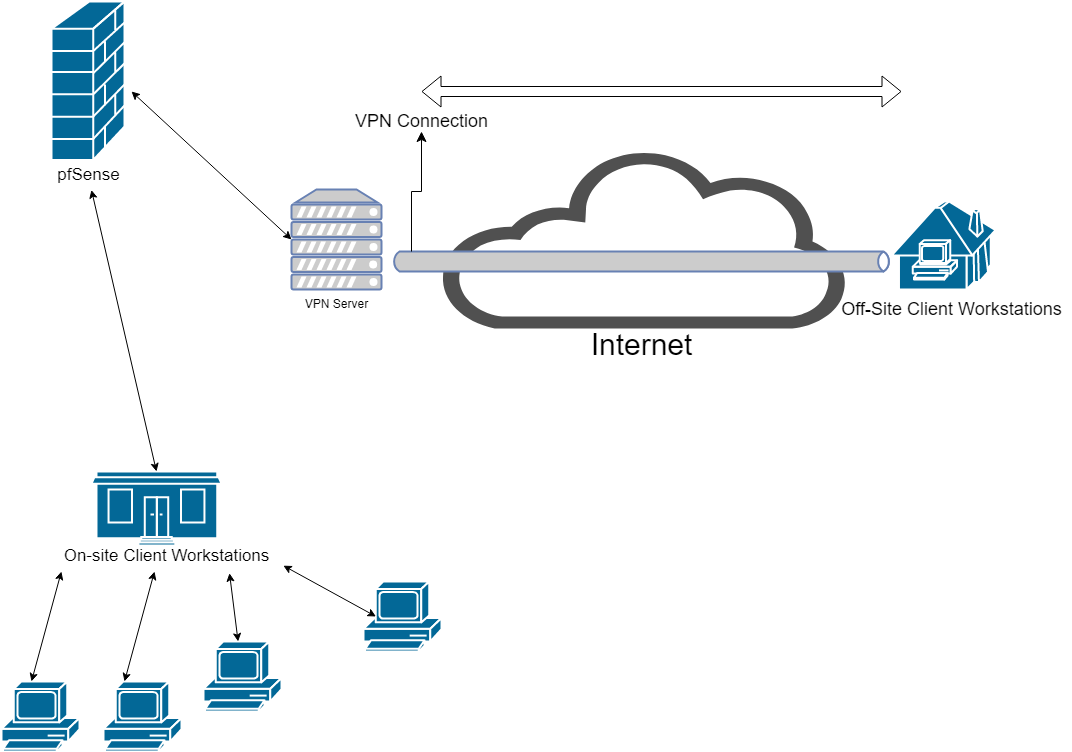

The diagram above was exported from draw.io. Its source (the exported page's mxGraphModel, read from the mxfile embedded in the PNG):
<mxGraphModel dx="1401" dy="863" grid="1" gridSize="10" guides="1" tooltips="1" connect="1" arrows="1" fold="1" page="1" pageScale="1" pageWidth="1169" pageHeight="827" math="0" shadow="0">
  <root>
    <mxCell id="0" />
    <mxCell id="1" parent="0" />
    <mxCell id="2YDVoLDPvvJOt3rrxQdr-4" value="" style="shape=mxgraph.cisco.security.firewall;sketch=0;html=1;pointerEvents=1;dashed=0;fillColor=#036897;strokeColor=#ffffff;strokeWidth=2;verticalLabelPosition=bottom;verticalAlign=top;align=center;outlineConnect=0;" vertex="1" parent="1">
      <mxGeometry x="70" y="40" width="73" height="158.5" as="geometry" />
    </mxCell>
    <mxCell id="2YDVoLDPvvJOt3rrxQdr-12" value="" style="fontColor=#0066CC;verticalAlign=top;verticalLabelPosition=bottom;labelPosition=center;align=center;html=1;outlineConnect=0;fillColor=#CCCCCC;strokeColor=#6881B3;gradientColor=none;gradientDirection=north;strokeWidth=2;shape=mxgraph.networks.server;" vertex="1" parent="1">
      <mxGeometry x="310" y="228" width="90" height="100" as="geometry" />
    </mxCell>
    <mxCell id="2YDVoLDPvvJOt3rrxQdr-13" value="VPN Server" style="text;html=1;align=center;verticalAlign=middle;resizable=0;points=[];autosize=1;strokeColor=none;fillColor=none;" vertex="1" parent="1">
      <mxGeometry x="310" y="328" width="90" height="30" as="geometry" />
    </mxCell>
    <mxCell id="2YDVoLDPvvJOt3rrxQdr-15" value="" style="sketch=0;pointerEvents=1;shadow=0;dashed=0;html=1;strokeColor=none;fillColor=#505050;labelPosition=center;verticalLabelPosition=bottom;outlineConnect=0;verticalAlign=top;align=center;shape=mxgraph.office.clouds.cloud;" vertex="1" parent="1">
      <mxGeometry x="460" y="189" width="410" height="178" as="geometry" />
    </mxCell>
    <mxCell id="2YDVoLDPvvJOt3rrxQdr-16" value="&lt;font style=&quot;font-size: 30px;&quot;&gt;Internet&lt;/font&gt;" style="text;html=1;align=center;verticalAlign=middle;resizable=0;points=[];autosize=1;strokeColor=none;fillColor=none;" vertex="1" parent="1">
      <mxGeometry x="595" y="358" width="130" height="50" as="geometry" />
    </mxCell>
    <mxCell id="2YDVoLDPvvJOt3rrxQdr-24" value="&lt;font style=&quot;font-size: 17px;&quot;&gt;pfSense&lt;/font&gt;" style="text;html=1;align=center;verticalAlign=middle;resizable=0;points=[];autosize=1;strokeColor=none;fillColor=none;fontSize=11;" vertex="1" parent="1">
      <mxGeometry x="61.5" y="198.5" width="90" height="30" as="geometry" />
    </mxCell>
    <mxCell id="2YDVoLDPvvJOt3rrxQdr-25" value="" style="shape=mxgraph.cisco.buildings.small_business;sketch=0;html=1;pointerEvents=1;dashed=0;fillColor=#036897;strokeColor=#ffffff;strokeWidth=2;verticalLabelPosition=bottom;verticalAlign=top;align=center;outlineConnect=0;fontSize=17;" vertex="1" parent="1">
      <mxGeometry x="110" y="510" width="130" height="74" as="geometry" />
    </mxCell>
    <mxCell id="2YDVoLDPvvJOt3rrxQdr-27" value="" style="shape=mxgraph.cisco.buildings.telecommuter_house_pc;sketch=0;html=1;pointerEvents=1;dashed=0;fillColor=#036897;strokeColor=#ffffff;strokeWidth=2;verticalLabelPosition=bottom;verticalAlign=top;align=center;outlineConnect=0;fontSize=17;" vertex="1" parent="1">
      <mxGeometry x="910" y="240" width="104" height="88" as="geometry" />
    </mxCell>
    <mxCell id="2YDVoLDPvvJOt3rrxQdr-28" value="" style="shape=mxgraph.cisco.computers_and_peripherals.pc;sketch=0;html=1;pointerEvents=1;dashed=0;fillColor=#036897;strokeColor=#ffffff;strokeWidth=2;verticalLabelPosition=bottom;verticalAlign=top;align=center;outlineConnect=0;fontSize=17;" vertex="1" parent="1">
      <mxGeometry x="20" y="720" width="78" height="70" as="geometry" />
    </mxCell>
    <mxCell id="3b5-fxCtwdKbF_QzUQV3-1" value="On-site Client Workstations" style="text;html=1;align=center;verticalAlign=middle;resizable=0;points=[];autosize=1;strokeColor=none;fillColor=none;fontSize=17;" vertex="1" parent="1">
      <mxGeometry x="70" y="580" width="230" height="30" as="geometry" />
    </mxCell>
    <mxCell id="3b5-fxCtwdKbF_QzUQV3-3" value="" style="shape=mxgraph.cisco.computers_and_peripherals.pc;sketch=0;html=1;pointerEvents=1;dashed=0;fillColor=#036897;strokeColor=#ffffff;strokeWidth=2;verticalLabelPosition=bottom;verticalAlign=top;align=center;outlineConnect=0;fontSize=17;" vertex="1" parent="1">
      <mxGeometry x="122" y="720" width="78" height="70" as="geometry" />
    </mxCell>
    <mxCell id="3b5-fxCtwdKbF_QzUQV3-4" value="" style="shape=mxgraph.cisco.computers_and_peripherals.pc;sketch=0;html=1;pointerEvents=1;dashed=0;fillColor=#036897;strokeColor=#ffffff;strokeWidth=2;verticalLabelPosition=bottom;verticalAlign=top;align=center;outlineConnect=0;fontSize=17;" vertex="1" parent="1">
      <mxGeometry x="222" y="680" width="78" height="70" as="geometry" />
    </mxCell>
    <mxCell id="3b5-fxCtwdKbF_QzUQV3-5" value="" style="shape=mxgraph.cisco.computers_and_peripherals.pc;sketch=0;html=1;pointerEvents=1;dashed=0;fillColor=#036897;strokeColor=#ffffff;strokeWidth=2;verticalLabelPosition=bottom;verticalAlign=top;align=center;outlineConnect=0;fontSize=17;" vertex="1" parent="1">
      <mxGeometry x="382" y="620" width="78" height="70" as="geometry" />
    </mxCell>
    <mxCell id="3b5-fxCtwdKbF_QzUQV3-10" value="Off-Site Client Workstations" style="text;html=1;align=center;verticalAlign=middle;resizable=0;points=[];autosize=1;strokeColor=none;fillColor=none;fontSize=18;" vertex="1" parent="1">
      <mxGeometry x="850" y="328" width="240" height="40" as="geometry" />
    </mxCell>
    <mxCell id="2YDVoLDPvvJOt3rrxQdr-5" value="" style="html=1;outlineConnect=0;fillColor=#CCCCCC;strokeColor=#6881B3;gradientColor=none;gradientDirection=north;strokeWidth=2;shape=mxgraph.networks.bus;gradientColor=none;gradientDirection=north;fontColor=#ffffff;perimeter=backbonePerimeter;backboneSize=20;" vertex="1" parent="1">
      <mxGeometry x="410" y="290" width="500" height="20" as="geometry" />
    </mxCell>
    <mxCell id="3b5-fxCtwdKbF_QzUQV3-14" value="" style="edgeStyle=elbowEdgeStyle;elbow=vertical;endArrow=classic;html=1;curved=0;rounded=0;endSize=8;startSize=8;fontSize=18;" edge="1" parent="1">
      <mxGeometry width="50" height="50" relative="1" as="geometry">
        <mxPoint x="430" y="290" as="sourcePoint" />
        <mxPoint x="440" y="170" as="targetPoint" />
      </mxGeometry>
    </mxCell>
    <mxCell id="3b5-fxCtwdKbF_QzUQV3-16" value="VPN Connection" style="text;html=1;align=center;verticalAlign=middle;resizable=0;points=[];autosize=1;strokeColor=none;fillColor=none;fontSize=18;" vertex="1" parent="1">
      <mxGeometry x="360" y="140" width="160" height="40" as="geometry" />
    </mxCell>
    <mxCell id="3b5-fxCtwdKbF_QzUQV3-17" value="" style="shape=flexArrow;endArrow=classic;startArrow=classic;html=1;rounded=0;fontSize=18;" edge="1" parent="1">
      <mxGeometry width="100" height="100" relative="1" as="geometry">
        <mxPoint x="440" y="130" as="sourcePoint" />
        <mxPoint x="920" y="130" as="targetPoint" />
      </mxGeometry>
    </mxCell>
    <mxCell id="3b5-fxCtwdKbF_QzUQV3-20" value="" style="endArrow=classic;startArrow=classic;html=1;rounded=0;fontSize=18;entryX=0.043;entryY=1;entryDx=0;entryDy=0;entryPerimeter=0;" edge="1" parent="1" target="3b5-fxCtwdKbF_QzUQV3-1">
      <mxGeometry width="50" height="50" relative="1" as="geometry">
        <mxPoint x="50" y="720" as="sourcePoint" />
        <mxPoint x="100" y="670" as="targetPoint" />
      </mxGeometry>
    </mxCell>
    <mxCell id="3b5-fxCtwdKbF_QzUQV3-21" value="" style="endArrow=classic;startArrow=classic;html=1;rounded=0;fontSize=18;entryX=0.043;entryY=1;entryDx=0;entryDy=0;entryPerimeter=0;" edge="1" parent="1">
      <mxGeometry width="50" height="50" relative="1" as="geometry">
        <mxPoint x="143" y="720" as="sourcePoint" />
        <mxPoint x="173" y="610" as="targetPoint" />
      </mxGeometry>
    </mxCell>
    <mxCell id="3b5-fxCtwdKbF_QzUQV3-22" value="" style="endArrow=classic;startArrow=classic;html=1;rounded=0;fontSize=18;entryX=0.774;entryY=1.057;entryDx=0;entryDy=0;entryPerimeter=0;" edge="1" parent="1" source="3b5-fxCtwdKbF_QzUQV3-4" target="3b5-fxCtwdKbF_QzUQV3-1">
      <mxGeometry width="50" height="50" relative="1" as="geometry">
        <mxPoint x="240" y="710" as="sourcePoint" />
        <mxPoint x="270" y="600" as="targetPoint" />
      </mxGeometry>
    </mxCell>
    <mxCell id="3b5-fxCtwdKbF_QzUQV3-23" value="" style="endArrow=classic;startArrow=classic;html=1;rounded=0;fontSize=18;entryX=1.008;entryY=0.805;entryDx=0;entryDy=0;entryPerimeter=0;exitX=0.16;exitY=0.5;exitDx=0;exitDy=0;exitPerimeter=0;" edge="1" parent="1" source="3b5-fxCtwdKbF_QzUQV3-5" target="3b5-fxCtwdKbF_QzUQV3-1">
      <mxGeometry width="50" height="50" relative="1" as="geometry">
        <mxPoint x="80" y="750" as="sourcePoint" />
        <mxPoint x="110" y="640" as="targetPoint" />
      </mxGeometry>
    </mxCell>
    <mxCell id="3b5-fxCtwdKbF_QzUQV3-24" value="" style="endArrow=classic;startArrow=classic;html=1;rounded=0;fontSize=18;exitX=0.5;exitY=0;exitDx=0;exitDy=0;exitPerimeter=0;" edge="1" parent="1" source="2YDVoLDPvvJOt3rrxQdr-25" target="2YDVoLDPvvJOt3rrxQdr-24">
      <mxGeometry width="50" height="50" relative="1" as="geometry">
        <mxPoint x="90" y="760" as="sourcePoint" />
        <mxPoint x="120" y="650" as="targetPoint" />
      </mxGeometry>
    </mxCell>
    <mxCell id="3b5-fxCtwdKbF_QzUQV3-25" value="" style="endArrow=classic;startArrow=classic;html=1;rounded=0;fontSize=18;entryX=0;entryY=0.5;entryDx=0;entryDy=0;entryPerimeter=0;" edge="1" parent="1" target="2YDVoLDPvvJOt3rrxQdr-12">
      <mxGeometry width="50" height="50" relative="1" as="geometry">
        <mxPoint x="150" y="130" as="sourcePoint" />
        <mxPoint x="190" y="90" as="targetPoint" />
      </mxGeometry>
    </mxCell>
  </root>
</mxGraphModel>